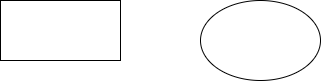

The diagram above was exported from draw.io. Its source (the exported page's mxGraphModel, read from the mxfile embedded in the PNG):
<mxGraphModel dx="1379" dy="774" grid="1" gridSize="10" guides="1" tooltips="1" connect="1" arrows="1" fold="1" page="1" pageScale="1" pageWidth="827" pageHeight="1169" math="0" shadow="0">
  <root>
    <mxCell id="0" />
    <mxCell id="1" parent="0" />
    <mxCell id="GzHxqD3ENy8ont5Axqsj-1" value="" style="rounded=0;whiteSpace=wrap;html=1;" vertex="1" parent="1">
      <mxGeometry x="200" y="230" width="120" height="60" as="geometry" />
    </mxCell>
    <mxCell id="GzHxqD3ENy8ont5Axqsj-2" value="" style="ellipse;whiteSpace=wrap;html=1;" vertex="1" parent="1">
      <mxGeometry x="400" y="230" width="120" height="80" as="geometry" />
    </mxCell>
  </root>
</mxGraphModel>